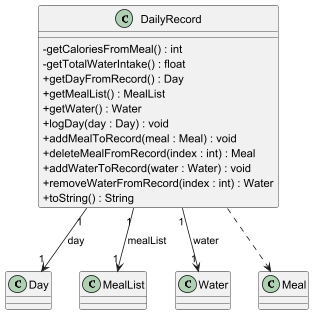

The diagram above was rendered by PlantUML. Its source (embedded in the PNG):
@startuml
skinparam classAttributeIconSize 0

class DailyRecord {
    - getCaloriesFromMeal() : int
    - getTotalWaterIntake() : float
    + getDayFromRecord() : Day
    + getMealList() : MealList
    + getWater() : Water
    + logDay(day : Day) : void
    + addMealToRecord(meal : Meal) : void
    + deleteMealFromRecord(index : int) : Meal
    + addWaterToRecord(water : Water) : void
    + removeWaterFromRecord(index : int) : Water
    + toString() : String
}

class Day
class MealList
class Water
class Meal

DailyRecord "1" --> "1" Day : day
DailyRecord "1" --> "1" MealList : mealList
DailyRecord "1" --> "1" Water : water

DailyRecord ..> Meal

@enduml